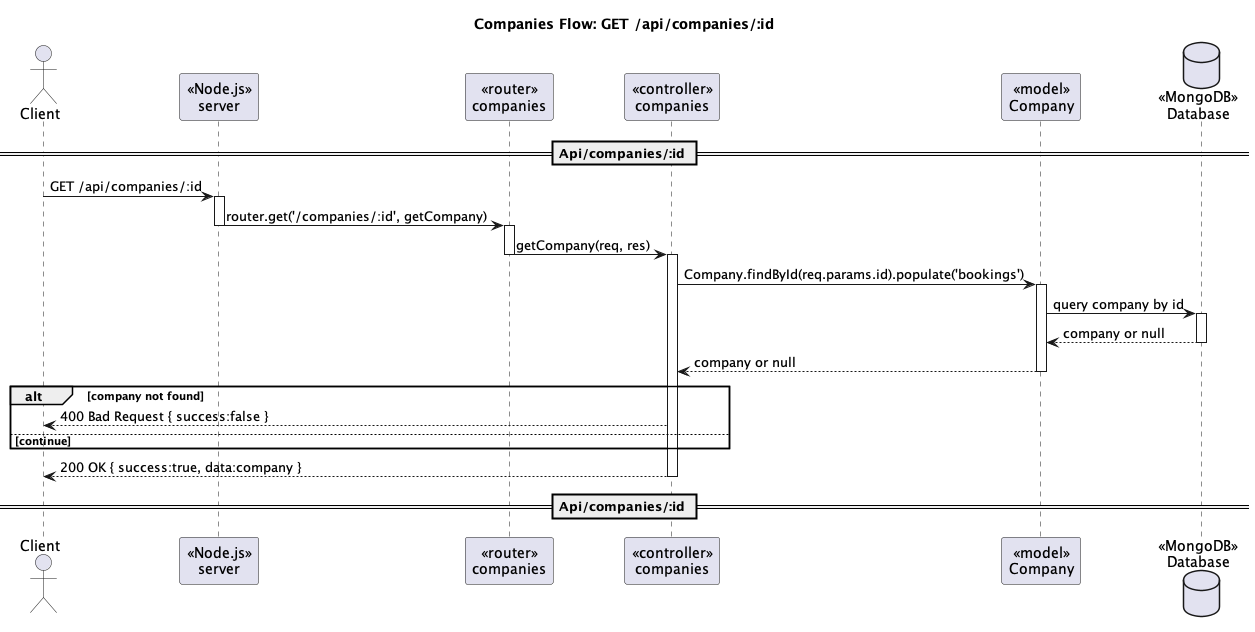

The diagram above was rendered by PlantUML. Its source (embedded in the PNG):
@startuml
title Companies Flow: GET /api/companies/:id
actor Client
participant "«Node.js»\nserver" as Server
participant "«router»\ncompanies" as Router
participant "«controller»\ncompanies" as Ctrl
participant "«model»\nCompany" as CompanyModel
database "«MongoDB»\nDatabase" as DB

== Api/companies/:id ==
Client -> Server : GET /api/companies/:id
activate Server
Server -> Router : router.get('/companies/:id', getCompany)
deactivate Server
activate Router

Router -> Ctrl : getCompany(req, res)
deactivate Router
activate Ctrl

Ctrl -> CompanyModel : Company.findById(req.params.id).populate('bookings')
activate CompanyModel
CompanyModel -> DB : query company by id
activate DB
DB --> CompanyModel : company or null
deactivate DB
CompanyModel --> Ctrl : company or null
deactivate CompanyModel

alt company not found
  Ctrl --> Client : 400 Bad Request { success:false }
  deactivate Router
  deactivate Server
else continue
end

Ctrl --> Client : 200 OK { success:true, data:company }

deactivate Ctrl
== Api/companies/:id ==
@enduml